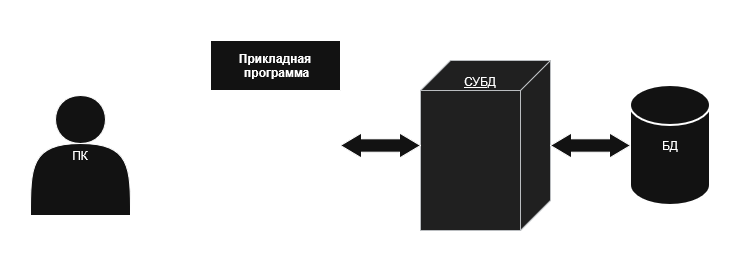

The diagram above was exported from draw.io. Its source (the exported page's mxGraphModel, read from the mxfile embedded in the PNG):
<mxGraphModel dx="1414" dy="839" grid="1" gridSize="10" guides="1" tooltips="1" connect="1" arrows="1" fold="1" page="1" pageScale="1" pageWidth="827" pageHeight="1169" math="0" shadow="0">
  <root>
    <mxCell id="0" />
    <mxCell id="1" parent="0" />
    <mxCell id="ybrnNGPdaTXXogU8VRIR-13" parent="1" style="strokeWidth=2;html=1;shape=mxgraph.flowchart.database;whiteSpace=wrap;" value="БД" vertex="1">
      <mxGeometry height="120" width="80" x="720" y="400" as="geometry" />
    </mxCell>
    <mxCell id="ybrnNGPdaTXXogU8VRIR-14" parent="1" style="verticalAlign=top;align=center;spacingTop=8;spacingLeft=2;spacingRight=12;shape=cube;size=30;direction=south;fontStyle=4;html=1;whiteSpace=wrap;fillColor=#eeeeee;strokeColor=#36393d;" value="&lt;div align=&quot;center&quot;&gt;СУБД&lt;/div&gt;" vertex="1">
      <mxGeometry height="170" width="130" x="510" y="375" as="geometry" />
    </mxCell>
    <mxCell id="ybrnNGPdaTXXogU8VRIR-15" parent="1" style="shape=doubleArrow;whiteSpace=wrap;html=1;arrowWidth=0.5333333333333333;arrowSize=0.2625;" value="" vertex="1">
      <mxGeometry height="25" width="80" x="640" y="447.5" as="geometry" />
    </mxCell>
    <mxCell id="ybrnNGPdaTXXogU8VRIR-17" parent="1" style="shape=doubleArrow;whiteSpace=wrap;html=1;arrowWidth=0.5333333333333333;arrowSize=0.2625;" value="" vertex="1">
      <mxGeometry height="25" width="80" x="430" y="447.5" as="geometry" />
    </mxCell>
    <mxCell id="ybrnNGPdaTXXogU8VRIR-18" parent="1" style="swimlane;startSize=50;" value="Прикладная&#10; программа" vertex="1">
      <mxGeometry height="190" width="130" x="300" y="355" as="geometry" />
    </mxCell>
    <mxCell id="ybrnNGPdaTXXogU8VRIR-20" edge="1" parent="1" style="edgeStyle=none;curved=1;rounded=0;orthogonalLoop=1;jettySize=auto;html=1;fontSize=12;startSize=8;endSize=8;">
      <mxGeometry relative="1" as="geometry">
        <mxPoint x="225" y="469.5" as="sourcePoint" />
        <mxPoint x="275" y="469.5" as="targetPoint" />
      </mxGeometry>
    </mxCell>
    <mxCell id="ybrnNGPdaTXXogU8VRIR-19" parent="1" style="shape=actor;whiteSpace=wrap;html=1;" value="ПК" vertex="1">
      <mxGeometry height="120" width="100" x="120" y="410" as="geometry" />
    </mxCell>
    <mxCell id="ybrnNGPdaTXXogU8VRIR-21" parent="1" style="shape=ext;double=1;rounded=0;whiteSpace=wrap;html=1;fillColor=none;" value="" vertex="1">
      <mxGeometry height="230" width="530" x="280" y="335" as="geometry" />
    </mxCell>
    <mxCell id="ybrnNGPdaTXXogU8VRIR-33" parent="1" style="shape=ext;double=1;rounded=0;whiteSpace=wrap;html=1;fillColor=none;" value="" vertex="1">
      <mxGeometry height="265" width="740" x="90" y="315" as="geometry" />
    </mxCell>
  </root>
</mxGraphModel>